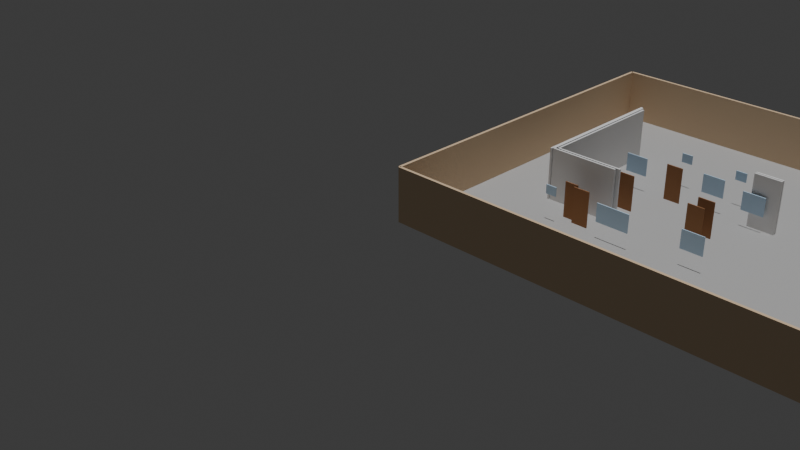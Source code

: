 # Source: TB_LKTN_EXTRACTION_PROOF.blend  (saved by Blender 4.2.67; exported with 4.5.12 LTS)
import bpy
from mathutils import Matrix  # noqa: F401  (used for matrix-valued properties, if any)

bpy.ops.wm.read_factory_settings(use_empty=True)
scene = bpy.context.scene
scene.name = 'Scene'

# ---- collections
col_collection = bpy.data.collections.new('Collection'); scene.collection.children.link(col_collection)

# ---- materials (node trees are filled in below, after node groups)
mat_mat_floor = bpy.data.materials.new('mat_floor')
mat_mat_floor.diffuse_color = (0.5, 0.5, 0.5, 1.0)
mat_mat_wall_outer_exterior_south = bpy.data.materials.new('mat_wall_outer_exterior_south')
mat_mat_wall_outer_exterior_south.diffuse_color = (0.8, 0.6, 0.4, 1.0)
mat_mat_wall_outer_exterior_east = bpy.data.materials.new('mat_wall_outer_exterior_east')
mat_mat_wall_outer_exterior_east.diffuse_color = (0.8, 0.6, 0.4, 1.0)
mat_mat_wall_outer_exterior_north = bpy.data.materials.new('mat_wall_outer_exterior_north')
mat_mat_wall_outer_exterior_north.diffuse_color = (0.8, 0.6, 0.4, 1.0)
mat_mat_wall_outer_exterior_west = bpy.data.materials.new('mat_wall_outer_exterior_west')
mat_mat_wall_outer_exterior_west.diffuse_color = (0.8, 0.6, 0.4, 1.0)
mat_mat_wall_internal_01 = bpy.data.materials.new('mat_wall_internal_01')
mat_mat_wall_internal_01.diffuse_color = (0.9, 0.9, 0.9, 1.0)
mat_mat_wall_internal_02 = bpy.data.materials.new('mat_wall_internal_02')
mat_mat_wall_internal_02.diffuse_color = (0.9, 0.9, 0.9, 1.0)
mat_mat_wall_internal_03 = bpy.data.materials.new('mat_wall_internal_03')
mat_mat_wall_internal_03.diffuse_color = (0.9, 0.9, 0.9, 1.0)
mat_mat_wall_internal_04 = bpy.data.materials.new('mat_wall_internal_04')
mat_mat_wall_internal_04.diffuse_color = (0.9, 0.9, 0.9, 1.0)
mat_mat_wall_internal_05 = bpy.data.materials.new('mat_wall_internal_05')
mat_mat_wall_internal_05.diffuse_color = (0.9, 0.9, 0.9, 1.0)
mat_mat_wall_internal_06 = bpy.data.materials.new('mat_wall_internal_06')
mat_mat_wall_internal_06.diffuse_color = (0.9, 0.9, 0.9, 1.0)
mat_mat_wall_internal_07 = bpy.data.materials.new('mat_wall_internal_07')
mat_mat_wall_internal_07.diffuse_color = (0.9, 0.9, 0.9, 1.0)
mat_mat_door_d1_01 = bpy.data.materials.new('mat_door_D1_01')
mat_mat_door_d1_01.diffuse_color = (0.4, 0.2, 0.1, 1.0)
mat_mat_door_d2_02 = bpy.data.materials.new('mat_door_D2_02')
mat_mat_door_d2_02.diffuse_color = (0.4, 0.2, 0.1, 1.0)
mat_mat_door_d2_03 = bpy.data.materials.new('mat_door_D2_03')
mat_mat_door_d2_03.diffuse_color = (0.4, 0.2, 0.1, 1.0)
mat_mat_door_d2_04 = bpy.data.materials.new('mat_door_D2_04')
mat_mat_door_d2_04.diffuse_color = (0.4, 0.2, 0.1, 1.0)
mat_mat_door_d1_05 = bpy.data.materials.new('mat_door_D1_05')
mat_mat_door_d1_05.diffuse_color = (0.4, 0.2, 0.1, 1.0)
mat_mat_door_d3_06 = bpy.data.materials.new('mat_door_D3_06')
mat_mat_door_d3_06.diffuse_color = (0.4, 0.2, 0.1, 1.0)
mat_mat_door_d3_07 = bpy.data.materials.new('mat_door_D3_07')
mat_mat_door_d3_07.diffuse_color = (0.4, 0.2, 0.1, 1.0)
mat_mat_window_w3_01 = bpy.data.materials.new('mat_window_W3_01')
mat_mat_window_w3_01.diffuse_color = (0.6, 0.8, 1.0, 0.5)
mat_mat_window_w1_02 = bpy.data.materials.new('mat_window_W1_02')
mat_mat_window_w1_02.diffuse_color = (0.6, 0.8, 1.0, 0.5)
mat_mat_window_w2_03 = bpy.data.materials.new('mat_window_W2_03')
mat_mat_window_w2_03.diffuse_color = (0.6, 0.8, 1.0, 0.5)
mat_mat_window_w3_04 = bpy.data.materials.new('mat_window_W3_04')
mat_mat_window_w3_04.diffuse_color = (0.6, 0.8, 1.0, 0.5)
mat_mat_window_w2_05 = bpy.data.materials.new('mat_window_W2_05')
mat_mat_window_w2_05.diffuse_color = (0.6, 0.8, 1.0, 0.5)
mat_mat_window_w2_06 = bpy.data.materials.new('mat_window_W2_06')
mat_mat_window_w2_06.diffuse_color = (0.6, 0.8, 1.0, 0.5)
mat_mat_window_w2_07 = bpy.data.materials.new('mat_window_W2_07')
mat_mat_window_w2_07.diffuse_color = (0.6, 0.8, 1.0, 0.5)
mat_mat_window_w3_08 = bpy.data.materials.new('mat_window_W3_08')
mat_mat_window_w3_08.diffuse_color = (0.6, 0.8, 1.0, 0.5)
mat_mat_window_w3_09 = bpy.data.materials.new('mat_window_W3_09')
mat_mat_window_w3_09.diffuse_color = (0.6, 0.8, 1.0, 0.5)
mat_mat_window_w3_10 = bpy.data.materials.new('mat_window_W3_10')
mat_mat_window_w3_10.diffuse_color = (0.6, 0.8, 1.0, 0.5)

# ---- material node trees

# ---- world
world_world = bpy.data.worlds.new('World'); scene.world = world_world
world_world.use_nodes = True; world_world.node_tree.nodes.clear()
_N = world_world.node_tree.nodes; _L = world_world.node_tree.links
n0 = _N.new('ShaderNodeOutputWorld'); n0.name = 'World Output'; n0.location = (300, 300)
n1 = _N.new('ShaderNodeBackground'); n1.name = 'Background'; n1.location = (10, 300)
n1.inputs[0].default_value = (0.05088, 0.05088, 0.05088, 1.0)
_L.new(n1.outputs[0], n0.inputs[0])
n0.is_active_output = True
world_world.color = (0.05088, 0.05088, 0.05088)
world_world.sun_shadow_jitter_overblur = 0.0

# ---- cameras
cam_camera_001 = bpy.data.cameras.new('Camera.001')

# ---- lights
light_sun = bpy.data.lights.new('Sun', 'SUN')
light_sun.energy = 2.0

# ---- meshes
me_floor_slab = bpy.data.meshes.new('floor_slab')
me_floor_slab.from_pydata([(0.0, 0.0, 0.0), (27.7, 0.0, 0.0), (27.7, 19.7, 0.0), (0.0, 19.7, 0.0), (0.0, 0.0, 0.15), (27.7, 0.0, 0.15), (27.7, 19.7, 0.15), (0.0, 19.7, 0.15)], [], [(0, 1, 2, 3), (4, 5, 6, 7), (0, 1, 5, 4), (1, 2, 6, 5), (2, 3, 7, 6), (3, 0, 4, 7)])
me_floor_slab.materials.append(mat_mat_floor)
me_floor_slab.update()
me_wall_outer_exterior_south = bpy.data.meshes.new('wall_outer_exterior_south')
me_wall_outer_exterior_south.from_pydata([(0.0, 0.075, 0.0), (0.0, -0.075, 0.0), (27.7, -0.075, 0.0), (27.7, 0.075, 0.0), (0.0, 0.075, 3.0), (0.0, -0.075, 3.0), (27.7, -0.075, 3.0), (27.7, 0.075, 3.0)], [], [(0, 1, 2, 3), (4, 5, 6, 7), (0, 1, 5, 4), (1, 2, 6, 5), (2, 3, 7, 6), (3, 0, 4, 7)])
me_wall_outer_exterior_south.materials.append(mat_mat_wall_outer_exterior_south)
me_wall_outer_exterior_south.update()
me_wall_outer_exterior_east = bpy.data.meshes.new('wall_outer_exterior_east')
me_wall_outer_exterior_east.from_pydata([(27.62, 0.0, 0.0), (27.77, 0.0, 0.0), (27.77, 19.7, 0.0), (27.62, 19.7, 0.0), (27.62, 0.0, 3.0), (27.77, 0.0, 3.0), (27.77, 19.7, 3.0), (27.62, 19.7, 3.0)], [], [(0, 1, 2, 3), (4, 5, 6, 7), (0, 1, 5, 4), (1, 2, 6, 5), (2, 3, 7, 6), (3, 0, 4, 7)])
me_wall_outer_exterior_east.materials.append(mat_mat_wall_outer_exterior_east)
me_wall_outer_exterior_east.update()
me_wall_outer_exterior_north = bpy.data.meshes.new('wall_outer_exterior_north')
me_wall_outer_exterior_north.from_pydata([(27.7, 19.62, 0.0), (27.7, 19.77, 0.0), (0.0, 19.77, 0.0), (0.0, 19.62, 0.0), (27.7, 19.62, 3.0), (27.7, 19.77, 3.0), (0.0, 19.77, 3.0), (0.0, 19.62, 3.0)], [], [(0, 1, 2, 3), (4, 5, 6, 7), (0, 1, 5, 4), (1, 2, 6, 5), (2, 3, 7, 6), (3, 0, 4, 7)])
me_wall_outer_exterior_north.materials.append(mat_mat_wall_outer_exterior_north)
me_wall_outer_exterior_north.update()
me_wall_outer_exterior_west = bpy.data.meshes.new('wall_outer_exterior_west')
me_wall_outer_exterior_west.from_pydata([(0.075, 19.7, 0.0), (-0.075, 19.7, 0.0), (-0.075, 0.0, 0.0), (0.075, 0.0, 0.0), (0.075, 19.7, 3.0), (-0.075, 19.7, 3.0), (-0.075, 0.0, 3.0), (0.075, 0.0, 3.0)], [], [(0, 1, 2, 3), (4, 5, 6, 7), (0, 1, 5, 4), (1, 2, 6, 5), (2, 3, 7, 6), (3, 0, 4, 7)])
me_wall_outer_exterior_west.materials.append(mat_mat_wall_outer_exterior_west)
me_wall_outer_exterior_west.update()
me_wall_internal_01 = bpy.data.meshes.new('wall_internal_01')
me_wall_internal_01.from_pydata([(3.887, 7.201, 0.0), (3.887, 7.101, 0.0), (7.622, 7.101, 0.0), (7.622, 7.201, 0.0), (3.887, 7.201, 3.0), (3.887, 7.101, 3.0), (7.622, 7.101, 3.0), (7.622, 7.201, 3.0)], [], [(0, 1, 2, 3), (4, 5, 6, 7), (0, 1, 5, 4), (1, 2, 6, 5), (2, 3, 7, 6), (3, 0, 4, 7)])
me_wall_internal_01.materials.append(mat_mat_wall_internal_01)
me_wall_internal_01.update()
me_wall_internal_02 = bpy.data.meshes.new('wall_internal_02')
me_wall_internal_02.from_pydata([(4.006, 7.325, 0.0), (4.106, 7.325, 0.0), (4.106, 14.85, 0.0), (4.006, 14.85, 0.0), (4.006, 7.325, 3.0), (4.106, 7.325, 3.0), (4.106, 14.85, 3.0), (4.006, 14.85, 3.0)], [], [(0, 1, 2, 3), (4, 5, 6, 7), (0, 1, 5, 4), (1, 2, 6, 5), (2, 3, 7, 6), (3, 0, 4, 7)])
me_wall_internal_02.materials.append(mat_mat_wall_internal_02)
me_wall_internal_02.update()
me_wall_internal_03 = bpy.data.meshes.new('wall_internal_03')
me_wall_internal_03.from_pydata([(3.837, 7.151, 0.0), (3.937, 7.151, 0.0), (3.937, 15.02, 0.0), (3.837, 15.02, 0.0), (3.837, 7.151, 3.0), (3.937, 7.151, 3.0), (3.937, 15.02, 3.0), (3.837, 15.02, 3.0)], [], [(0, 1, 2, 3), (4, 5, 6, 7), (0, 1, 5, 4), (1, 2, 6, 5), (2, 3, 7, 6), (3, 0, 4, 7)])
me_wall_internal_03.materials.append(mat_mat_wall_internal_03)
me_wall_internal_03.update()
me_wall_internal_04 = bpy.data.meshes.new('wall_internal_04')
me_wall_internal_04.from_pydata([(3.735, 7.054, 0.0), (3.835, 7.054, 0.0), (3.835, 15.12, 0.0), (3.735, 15.12, 0.0), (3.735, 7.054, 3.0), (3.835, 7.054, 3.0), (3.835, 15.12, 3.0), (3.735, 15.12, 3.0)], [], [(0, 1, 2, 3), (4, 5, 6, 7), (0, 1, 5, 4), (1, 2, 6, 5), (2, 3, 7, 6), (3, 0, 4, 7)])
me_wall_internal_04.materials.append(mat_mat_wall_internal_04)
me_wall_internal_04.update()
me_wall_internal_05 = bpy.data.meshes.new('wall_internal_05')
me_wall_internal_05.from_pydata([(4.056, 7.375, 0.0), (4.056, 7.275, 0.0), (7.795, 7.275, 0.0), (7.795, 7.375, 0.0), (4.056, 7.375, 3.0), (4.056, 7.275, 3.0), (7.795, 7.275, 3.0), (7.795, 7.375, 3.0)], [], [(0, 1, 2, 3), (4, 5, 6, 7), (0, 1, 5, 4), (1, 2, 6, 5), (2, 3, 7, 6), (3, 0, 4, 7)])
me_wall_internal_05.materials.append(mat_mat_wall_internal_05)
me_wall_internal_05.update()
me_wall_internal_06 = bpy.data.meshes.new('wall_internal_06')
me_wall_internal_06.from_pydata([(12.62, 11.75, 0.0), (12.62, 11.65, 0.0), (14.06, 11.65, 0.0), (14.06, 11.75, 0.0), (12.62, 11.75, 3.0), (12.62, 11.65, 3.0), (14.06, 11.65, 3.0), (14.06, 11.75, 3.0)], [], [(0, 1, 2, 3), (4, 5, 6, 7), (0, 1, 5, 4), (1, 2, 6, 5), (2, 3, 7, 6), (3, 0, 4, 7)])
me_wall_internal_06.materials.append(mat_mat_wall_internal_06)
me_wall_internal_06.update()
me_wall_internal_07 = bpy.data.meshes.new('wall_internal_07')
me_wall_internal_07.from_pydata([(12.62, 11.61, 0.0), (12.62, 11.51, 0.0), (14.06, 11.51, 0.0), (14.06, 11.61, 0.0), (12.62, 11.61, 3.0), (12.62, 11.51, 3.0), (14.06, 11.51, 3.0), (14.06, 11.61, 3.0)], [], [(0, 1, 2, 3), (4, 5, 6, 7), (0, 1, 5, 4), (1, 2, 6, 5), (2, 3, 7, 6), (3, 0, 4, 7)])
me_wall_internal_07.materials.append(mat_mat_wall_internal_07)
me_wall_internal_07.update()
me_door_d1_01 = bpy.data.meshes.new('door_D1_01')
me_door_d1_01.from_pydata([(-0.45, -0.025, 0.0), (0.45, -0.025, 0.0), (0.45, 0.025, 0.0), (-0.45, 0.025, 0.0), (-0.45, -0.025, 2.1), (0.45, -0.025, 2.1), (0.45, 0.025, 2.1), (-0.45, 0.025, 2.1)], [], [(0, 1, 2, 3), (4, 5, 6, 7), (0, 1, 5, 4), (2, 3, 7, 6), (0, 3, 7, 4), (1, 2, 6, 5)])
me_door_d1_01.materials.append(mat_mat_door_d1_01)
me_door_d1_01.update()
me_door_d2_02 = bpy.data.meshes.new('door_D2_02')
me_door_d2_02.from_pydata([(-0.45, -0.025, 0.0), (0.45, -0.025, 0.0), (0.45, 0.025, 0.0), (-0.45, 0.025, 0.0), (-0.45, -0.025, 2.1), (0.45, -0.025, 2.1), (0.45, 0.025, 2.1), (-0.45, 0.025, 2.1)], [], [(0, 1, 2, 3), (4, 5, 6, 7), (0, 1, 5, 4), (2, 3, 7, 6), (0, 3, 7, 4), (1, 2, 6, 5)])
me_door_d2_02.materials.append(mat_mat_door_d2_02)
me_door_d2_02.update()
me_door_d2_03 = bpy.data.meshes.new('door_D2_03')
me_door_d2_03.from_pydata([(-0.45, -0.025, 0.0), (0.45, -0.025, 0.0), (0.45, 0.025, 0.0), (-0.45, 0.025, 0.0), (-0.45, -0.025, 2.1), (0.45, -0.025, 2.1), (0.45, 0.025, 2.1), (-0.45, 0.025, 2.1)], [], [(0, 1, 2, 3), (4, 5, 6, 7), (0, 1, 5, 4), (2, 3, 7, 6), (0, 3, 7, 4), (1, 2, 6, 5)])
me_door_d2_03.materials.append(mat_mat_door_d2_03)
me_door_d2_03.update()
me_door_d2_04 = bpy.data.meshes.new('door_D2_04')
me_door_d2_04.from_pydata([(-0.45, -0.025, 0.0), (0.45, -0.025, 0.0), (0.45, 0.025, 0.0), (-0.45, 0.025, 0.0), (-0.45, -0.025, 2.1), (0.45, -0.025, 2.1), (0.45, 0.025, 2.1), (-0.45, 0.025, 2.1)], [], [(0, 1, 2, 3), (4, 5, 6, 7), (0, 1, 5, 4), (2, 3, 7, 6), (0, 3, 7, 4), (1, 2, 6, 5)])
me_door_d2_04.materials.append(mat_mat_door_d2_04)
me_door_d2_04.update()
me_door_d1_05 = bpy.data.meshes.new('door_D1_05')
me_door_d1_05.from_pydata([(-0.45, -0.025, 0.0), (0.45, -0.025, 0.0), (0.45, 0.025, 0.0), (-0.45, 0.025, 0.0), (-0.45, -0.025, 2.1), (0.45, -0.025, 2.1), (0.45, 0.025, 2.1), (-0.45, 0.025, 2.1)], [], [(0, 1, 2, 3), (4, 5, 6, 7), (0, 1, 5, 4), (2, 3, 7, 6), (0, 3, 7, 4), (1, 2, 6, 5)])
me_door_d1_05.materials.append(mat_mat_door_d1_05)
me_door_d1_05.update()
me_door_d3_06 = bpy.data.meshes.new('door_D3_06')
me_door_d3_06.from_pydata([(-0.375, -0.025, 0.0), (0.375, -0.025, 0.0), (0.375, 0.025, 0.0), (-0.375, 0.025, 0.0), (-0.375, -0.025, 2.1), (0.375, -0.025, 2.1), (0.375, 0.025, 2.1), (-0.375, 0.025, 2.1)], [], [(0, 1, 2, 3), (4, 5, 6, 7), (0, 1, 5, 4), (2, 3, 7, 6), (0, 3, 7, 4), (1, 2, 6, 5)])
me_door_d3_06.materials.append(mat_mat_door_d3_06)
me_door_d3_06.update()
me_door_d3_07 = bpy.data.meshes.new('door_D3_07')
me_door_d3_07.from_pydata([(-0.375, -0.025, 0.0), (0.375, -0.025, 0.0), (0.375, 0.025, 0.0), (-0.375, 0.025, 0.0), (-0.375, -0.025, 2.1), (0.375, -0.025, 2.1), (0.375, 0.025, 2.1), (-0.375, 0.025, 2.1)], [], [(0, 1, 2, 3), (4, 5, 6, 7), (0, 1, 5, 4), (2, 3, 7, 6), (0, 3, 7, 4), (1, 2, 6, 5)])
me_door_d3_07.materials.append(mat_mat_door_d3_07)
me_door_d3_07.update()
me_window_w3_01 = bpy.data.meshes.new('window_W3_01')
me_window_w3_01.from_pydata([(-0.3, -0.025, 0.0), (0.3, -0.025, 0.0), (0.3, 0.025, 0.0), (-0.3, 0.025, 0.0), (-0.3, -0.025, 0.5), (0.3, -0.025, 0.5), (0.3, 0.025, 0.5), (-0.3, 0.025, 0.5)], [], [(0, 1, 2, 3), (4, 5, 6, 7), (0, 1, 5, 4), (2, 3, 7, 6), (0, 3, 7, 4), (1, 2, 6, 5)])
me_window_w3_01.materials.append(mat_mat_window_w3_01)
me_window_w3_01.update()
me_window_w1_02 = bpy.data.meshes.new('window_W1_02')
me_window_w1_02.from_pydata([(-0.9, -0.025, 0.0), (0.9, -0.025, 0.0), (0.9, 0.025, 0.0), (-0.9, 0.025, 0.0), (-0.9, -0.025, 1.0), (0.9, -0.025, 1.0), (0.9, 0.025, 1.0), (-0.9, 0.025, 1.0)], [], [(0, 1, 2, 3), (4, 5, 6, 7), (0, 1, 5, 4), (2, 3, 7, 6), (0, 3, 7, 4), (1, 2, 6, 5)])
me_window_w1_02.materials.append(mat_mat_window_w1_02)
me_window_w1_02.update()
me_window_w2_03 = bpy.data.meshes.new('window_W2_03')
me_window_w2_03.from_pydata([(-0.6, -0.025, 0.0), (0.6, -0.025, 0.0), (0.6, 0.025, 0.0), (-0.6, 0.025, 0.0), (-0.6, -0.025, 1.0), (0.6, -0.025, 1.0), (0.6, 0.025, 1.0), (-0.6, 0.025, 1.0)], [], [(0, 1, 2, 3), (4, 5, 6, 7), (0, 1, 5, 4), (2, 3, 7, 6), (0, 3, 7, 4), (1, 2, 6, 5)])
me_window_w2_03.materials.append(mat_mat_window_w2_03)
me_window_w2_03.update()
me_window_w3_04 = bpy.data.meshes.new('window_W3_04')
me_window_w3_04.from_pydata([(-0.3, -0.025, 0.0), (0.3, -0.025, 0.0), (0.3, 0.025, 0.0), (-0.3, 0.025, 0.0), (-0.3, -0.025, 0.5), (0.3, -0.025, 0.5), (0.3, 0.025, 0.5), (-0.3, 0.025, 0.5)], [], [(0, 1, 2, 3), (4, 5, 6, 7), (0, 1, 5, 4), (2, 3, 7, 6), (0, 3, 7, 4), (1, 2, 6, 5)])
me_window_w3_04.materials.append(mat_mat_window_w3_04)
me_window_w3_04.update()
me_window_w2_05 = bpy.data.meshes.new('window_W2_05')
me_window_w2_05.from_pydata([(-0.6, -0.025, 0.0), (0.6, -0.025, 0.0), (0.6, 0.025, 0.0), (-0.6, 0.025, 0.0), (-0.6, -0.025, 1.0), (0.6, -0.025, 1.0), (0.6, 0.025, 1.0), (-0.6, 0.025, 1.0)], [], [(0, 1, 2, 3), (4, 5, 6, 7), (0, 1, 5, 4), (2, 3, 7, 6), (0, 3, 7, 4), (1, 2, 6, 5)])
me_window_w2_05.materials.append(mat_mat_window_w2_05)
me_window_w2_05.update()
me_window_w2_06 = bpy.data.meshes.new('window_W2_06')
me_window_w2_06.from_pydata([(-0.6, -0.025, 0.0), (0.6, -0.025, 0.0), (0.6, 0.025, 0.0), (-0.6, 0.025, 0.0), (-0.6, -0.025, 1.0), (0.6, -0.025, 1.0), (0.6, 0.025, 1.0), (-0.6, 0.025, 1.0)], [], [(0, 1, 2, 3), (4, 5, 6, 7), (0, 1, 5, 4), (2, 3, 7, 6), (0, 3, 7, 4), (1, 2, 6, 5)])
me_window_w2_06.materials.append(mat_mat_window_w2_06)
me_window_w2_06.update()
me_window_w2_07 = bpy.data.meshes.new('window_W2_07')
me_window_w2_07.from_pydata([(-0.6, -0.025, 0.0), (0.6, -0.025, 0.0), (0.6, 0.025, 0.0), (-0.6, 0.025, 0.0), (-0.6, -0.025, 1.0), (0.6, -0.025, 1.0), (0.6, 0.025, 1.0), (-0.6, 0.025, 1.0)], [], [(0, 1, 2, 3), (4, 5, 6, 7), (0, 1, 5, 4), (2, 3, 7, 6), (0, 3, 7, 4), (1, 2, 6, 5)])
me_window_w2_07.materials.append(mat_mat_window_w2_07)
me_window_w2_07.update()
me_window_w3_08 = bpy.data.meshes.new('window_W3_08')
me_window_w3_08.from_pydata([(-0.3, -0.025, 0.0), (0.3, -0.025, 0.0), (0.3, 0.025, 0.0), (-0.3, 0.025, 0.0), (-0.3, -0.025, 0.5), (0.3, -0.025, 0.5), (0.3, 0.025, 0.5), (-0.3, 0.025, 0.5)], [], [(0, 1, 2, 3), (4, 5, 6, 7), (0, 1, 5, 4), (2, 3, 7, 6), (0, 3, 7, 4), (1, 2, 6, 5)])
me_window_w3_08.materials.append(mat_mat_window_w3_08)
me_window_w3_08.update()
me_window_w3_09 = bpy.data.meshes.new('window_W3_09')
me_window_w3_09.from_pydata([(-0.3, -0.025, 0.0), (0.3, -0.025, 0.0), (0.3, 0.025, 0.0), (-0.3, 0.025, 0.0), (-0.3, -0.025, 0.5), (0.3, -0.025, 0.5), (0.3, 0.025, 0.5), (-0.3, 0.025, 0.5)], [], [(0, 1, 2, 3), (4, 5, 6, 7), (0, 1, 5, 4), (2, 3, 7, 6), (0, 3, 7, 4), (1, 2, 6, 5)])
me_window_w3_09.materials.append(mat_mat_window_w3_09)
me_window_w3_09.update()
me_window_w3_10 = bpy.data.meshes.new('window_W3_10')
me_window_w3_10.from_pydata([(-0.3, -0.025, 0.0), (0.3, -0.025, 0.0), (0.3, 0.025, 0.0), (-0.3, 0.025, 0.0), (-0.3, -0.025, 0.5), (0.3, -0.025, 0.5), (0.3, 0.025, 0.5), (-0.3, 0.025, 0.5)], [], [(0, 1, 2, 3), (4, 5, 6, 7), (0, 1, 5, 4), (2, 3, 7, 6), (0, 3, 7, 4), (1, 2, 6, 5)])
me_window_w3_10.materials.append(mat_mat_window_w3_10)
me_window_w3_10.update()

# ---- objects
ob_floor_slab = bpy.data.objects.new('floor_slab', me_floor_slab)
ob_wall_outer_exterior_south = bpy.data.objects.new('wall_outer_exterior_south', me_wall_outer_exterior_south)
ob_wall_outer_exterior_east = bpy.data.objects.new('wall_outer_exterior_east', me_wall_outer_exterior_east)
ob_wall_outer_exterior_north = bpy.data.objects.new('wall_outer_exterior_north', me_wall_outer_exterior_north)
ob_wall_outer_exterior_west = bpy.data.objects.new('wall_outer_exterior_west', me_wall_outer_exterior_west)
ob_wall_internal_01 = bpy.data.objects.new('wall_internal_01', me_wall_internal_01)
ob_wall_internal_02 = bpy.data.objects.new('wall_internal_02', me_wall_internal_02)
ob_wall_internal_03 = bpy.data.objects.new('wall_internal_03', me_wall_internal_03)
ob_wall_internal_04 = bpy.data.objects.new('wall_internal_04', me_wall_internal_04)
ob_wall_internal_05 = bpy.data.objects.new('wall_internal_05', me_wall_internal_05)
ob_wall_internal_06 = bpy.data.objects.new('wall_internal_06', me_wall_internal_06)
ob_wall_internal_07 = bpy.data.objects.new('wall_internal_07', me_wall_internal_07)
ob_door_d1_01 = bpy.data.objects.new('door_D1_01', me_door_d1_01)
ob_door_d2_02 = bpy.data.objects.new('door_D2_02', me_door_d2_02)
ob_door_d2_03 = bpy.data.objects.new('door_D2_03', me_door_d2_03)
ob_door_d2_04 = bpy.data.objects.new('door_D2_04', me_door_d2_04)
ob_door_d1_05 = bpy.data.objects.new('door_D1_05', me_door_d1_05)
ob_door_d3_06 = bpy.data.objects.new('door_D3_06', me_door_d3_06)
ob_door_d3_07 = bpy.data.objects.new('door_D3_07', me_door_d3_07)
ob_window_w3_01 = bpy.data.objects.new('window_W3_01', me_window_w3_01)
ob_window_w1_02 = bpy.data.objects.new('window_W1_02', me_window_w1_02)
ob_window_w2_03 = bpy.data.objects.new('window_W2_03', me_window_w2_03)
ob_window_w3_04 = bpy.data.objects.new('window_W3_04', me_window_w3_04)
ob_window_w2_05 = bpy.data.objects.new('window_W2_05', me_window_w2_05)
ob_window_w2_06 = bpy.data.objects.new('window_W2_06', me_window_w2_06)
ob_window_w2_07 = bpy.data.objects.new('window_W2_07', me_window_w2_07)
ob_window_w3_08 = bpy.data.objects.new('window_W3_08', me_window_w3_08)
ob_window_w3_09 = bpy.data.objects.new('window_W3_09', me_window_w3_09)
ob_window_w3_10 = bpy.data.objects.new('window_W3_10', me_window_w3_10)
ob_camera = bpy.data.objects.new('Camera', cam_camera_001)
ob_sun = bpy.data.objects.new('Sun', light_sun)

# ---- transforms, parenting, visibility, modifiers, constraints
ob_floor_slab.location = (0.0, 0.0, 0.0)
ob_wall_outer_exterior_south.location = (0.0, 0.0, 0.0)
ob_wall_outer_exterior_east.location = (0.0, 0.0, 0.0)
ob_wall_outer_exterior_north.location = (0.0, 0.0, 0.0)
ob_wall_outer_exterior_west.location = (0.0, 0.0, 0.0)
ob_wall_internal_01.location = (0.0, 0.0, 0.0)
ob_wall_internal_02.location = (0.0, 0.0, 0.0)
ob_wall_internal_03.location = (0.0, 0.0, 0.0)
ob_wall_internal_04.location = (0.0, 0.0, 0.0)
ob_wall_internal_05.location = (0.0, 0.0, 0.0)
ob_wall_internal_06.location = (0.0, 0.0, 0.0)
ob_wall_internal_07.location = (0.0, 0.0, 0.0)
ob_door_d1_01.location = (6.749, 5.743, 0.0)
ob_door_d2_02.location = (11.65, 8.08, 0.0)
ob_door_d2_03.location = (7.228, 8.826, 0.0)
ob_door_d2_04.location = (11.65, 9.025, 0.0)
ob_door_d1_05.location = (8.439, 11.32, 0.0)
ob_door_d3_06.location = (5.983, 5.985, 0.0)
ob_door_d3_07.location = (5.983, 7.996, 0.0)
ob_window_w3_01.location = (5.318, 5.223, 1.5)
ob_window_w1_02.location = (8.943, 5.248, 1.0)
ob_window_w2_03.location = (12.96, 5.752, 1.0)
ob_window_w3_04.location = (4.442, 7.649, 1.5)
ob_window_w2_05.location = (6.19, 11.33, 1.0)
ob_window_w2_06.location = (12.88, 11.33, 1.0)
ob_window_w2_07.location = (10.42, 11.79, 1.0)
ob_window_w3_08.location = (7.952, 13.31, 1.5)
ob_window_w3_09.location = (11.09, 13.29, 1.5)
ob_window_w3_10.location = (16.61, 13.61, 1.5)
ob_camera.location = (35.0, -35.0, 25.0)
ob_camera.rotation_euler = (1.1, 0.0, 0.785)
ob_sun.location = (0.0, 0.0, 50.0)

# ---- collection membership
col_collection.objects.link(ob_floor_slab)
col_collection.objects.link(ob_wall_outer_exterior_south)
col_collection.objects.link(ob_wall_outer_exterior_east)
col_collection.objects.link(ob_wall_outer_exterior_north)
col_collection.objects.link(ob_wall_outer_exterior_west)
col_collection.objects.link(ob_wall_internal_01)
col_collection.objects.link(ob_wall_internal_02)
col_collection.objects.link(ob_wall_internal_03)
col_collection.objects.link(ob_wall_internal_04)
col_collection.objects.link(ob_wall_internal_05)
col_collection.objects.link(ob_wall_internal_06)
col_collection.objects.link(ob_wall_internal_07)
col_collection.objects.link(ob_door_d1_01)
col_collection.objects.link(ob_door_d2_02)
col_collection.objects.link(ob_door_d2_03)
col_collection.objects.link(ob_door_d2_04)
col_collection.objects.link(ob_door_d1_05)
col_collection.objects.link(ob_door_d3_06)
col_collection.objects.link(ob_door_d3_07)
col_collection.objects.link(ob_window_w3_01)
col_collection.objects.link(ob_window_w1_02)
col_collection.objects.link(ob_window_w2_03)
col_collection.objects.link(ob_window_w3_04)
col_collection.objects.link(ob_window_w2_05)
col_collection.objects.link(ob_window_w2_06)
col_collection.objects.link(ob_window_w2_07)
col_collection.objects.link(ob_window_w3_08)
col_collection.objects.link(ob_window_w3_09)
col_collection.objects.link(ob_window_w3_10)
col_collection.objects.link(ob_camera)
col_collection.objects.link(ob_sun)

# ---- scene / render settings (as saved in the file)
scene.camera = ob_camera
scene.frame_start = 1; scene.frame_end = 250; scene.frame_set(1)
scene.render.engine = 'BLENDER_EEVEE_NEXT'
bpy.context.view_layer.update()

